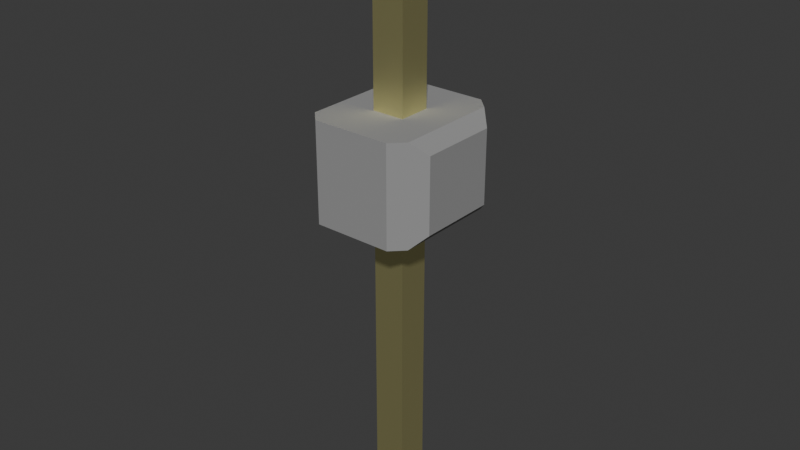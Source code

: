 # Source: 1xPin-Header.blend  (saved by Blender 4.4.32; exported with 4.5.12 LTS)
import bpy
from mathutils import Matrix  # noqa: F401  (used for matrix-valued properties, if any)

bpy.ops.wm.read_factory_settings(use_empty=True)
scene = bpy.context.scene
scene.name = 'Scene'

# ---- collections
col_collection = bpy.data.collections.new('Collection'); scene.collection.children.link(col_collection)

# ---- materials (node trees are filled in below, after node groups)
mat_m20_9990345_color_1_004 = bpy.data.materials.new('m20-9990345_color_1.004')
mat_m20_9990345_color_1_004.diffuse_color = (0.298, 0.298, 0.298, 1.0)
mat_m20_9990345_color_1_004.roughness = 1.0
mat_gold = bpy.data.materials.new('Gold')
mat_gold.diffuse_color = (0.9714, 0.9167, 0.4554, 1.0)
mat_gold.roughness = 1.0
mat_gold.metallic = 0.5118

# ---- node groups
ng_smooth_by_angle_004 = bpy.data.node_groups.new('Smooth by Angle.004', 'GeometryNodeTree')
_s = ng_smooth_by_angle_004.interface.new_socket(name='Mesh', in_out='OUTPUT', socket_type='NodeSocketGeometry')
_s = ng_smooth_by_angle_004.interface.new_socket(name='Mesh', in_out='INPUT', socket_type='NodeSocketGeometry')
_s = ng_smooth_by_angle_004.interface.new_socket(name='Angle', in_out='INPUT', socket_type='NodeSocketFloat')
_s.subtype = 'ANGLE'
_s.default_value = 0.5236
_s.min_value = 0.0
_s.max_value = 3.142
_s.description = 'Maximum face angle for smooth edges'
_s = ng_smooth_by_angle_004.interface.new_socket(name='Ignore Sharpness', in_out='INPUT', socket_type='NodeSocketBool')
_s.force_non_field = True
ng_smooth_by_angle_004.description = 'Set the sharpness of mesh edges based on the angle between the neighboring faces'
ng_smooth_by_angle_004.is_modifier = True
_N = ng_smooth_by_angle_004.nodes; _L = ng_smooth_by_angle_004.links
n0 = _N.new('GeometryNodeSetShadeSmooth'); n0.name = 'Set Shade Smooth'; n0.location = (120, -80)
n0.domain = 'EDGE'
n1 = _N.new('GeometryNodeSetShadeSmooth'); n1.name = 'Set Shade Smooth.001'; n1.location = (300, -80)
n2 = _N.new('NodeGroupOutput'); n2.name = 'Group Output'; n2.location = (480, -80)
n3 = _N.new('GeometryNodeInputMeshEdgeAngle'); n3.name = 'Edge Angle'; n3.location = (-440, -240)
n4 = _N.new('NodeGroupInput'); n4.name = 'Group Input'; n4.location = (-80, -80)
n5 = _N.new('GeometryNodeInputEdgeSmooth'); n5.name = 'Is Edge Smooth'; n5.location = (-260, -120)
n6 = _N.new('GeometryNodeInputShadeSmooth'); n6.name = 'Is Shade Smooth'; n6.location = (-440, -397)
n7 = _N.new('FunctionNodeCompare'); n7.name = 'Compare'; n7.location = (-260, -260)
n7.operation = 'LESS_EQUAL'
n7.inputs[6].default_value = (0.0, 0.0, 0.0, 0.0)
n7.inputs[7].default_value = (0.0, 0.0, 0.0, 0.0)
n8 = _N.new('FunctionNodeBooleanMath'); n8.name = 'Boolean Math.001'; n8.location = (-80, -260)
n9 = _N.new('NodeGroupInput'); n9.name = 'Group Input.001'; n9.location = (-440, -329)
n10 = _N.new('NodeGroupInput'); n10.name = 'Group Input.002'; n10.location = (-259, -189)
n11 = _N.new('FunctionNodeBooleanMath'); n11.name = 'Boolean Math'; n11.location = (-80, -149)
n11.operation = 'OR'
n12 = _N.new('FunctionNodeBooleanMath'); n12.name = 'Boolean Math.002'; n12.location = (-260, -380)
n12.operation = 'OR'
n13 = _N.new('NodeGroupInput'); n13.name = 'Group Input.003'; n13.location = (-440, -460)
_L.new(n3.outputs[0], n7.inputs[0])
_L.new(n1.outputs[0], n2.inputs[0])
_L.new(n9.outputs[1], n7.inputs[1])
_L.new(n7.outputs[0], n8.inputs[0])
_L.new(n4.outputs[0], n0.inputs[0])
_L.new(n0.outputs[0], n1.inputs[0])
_L.new(n8.outputs[0], n0.inputs[2])
_L.new(n10.outputs[2], n11.inputs[1])
_L.new(n5.outputs[0], n11.inputs[0])
_L.new(n11.outputs[0], n0.inputs[1])
_L.new(n13.outputs[2], n12.inputs[1])
_L.new(n6.outputs[0], n12.inputs[0])
_L.new(n12.outputs[0], n8.inputs[1])
n2.is_active_output = True

# ---- material node trees
mat_m20_9990345_color_1_004.use_nodes = True; mat_m20_9990345_color_1_004.node_tree.nodes.clear()
_N = mat_m20_9990345_color_1_004.node_tree.nodes; _L = mat_m20_9990345_color_1_004.node_tree.links
n0 = _N.new('ShaderNodeBsdfPrincipled'); n0.name = 'Principled BSDF'; n0.location = (0, 300)
n0.inputs[0].default_value = (0.298, 0.298, 0.298, 1.0)
n0.inputs[2].default_value = 1.0
n0.inputs[13].default_value = 0.298
n1 = _N.new('ShaderNodeOutputMaterial'); n1.name = 'Material Output'; n1.location = (280, 300)
_L.new(n0.outputs[0], n1.inputs[0])
n1.is_active_output = True
mat_gold.use_nodes = True; mat_gold.node_tree.nodes.clear()
_N = mat_gold.node_tree.nodes; _L = mat_gold.node_tree.links
n0 = _N.new('ShaderNodeBsdfPrincipled'); n0.name = 'Principled BSDF'; n0.location = (10, 300)
n0.inputs[0].default_value = (0.9714, 0.9167, 0.4554, 1.0)
n0.inputs[1].default_value = 1.0
n1 = _N.new('ShaderNodeOutputMaterial'); n1.name = 'Material Output'; n1.location = (300, 300)
_L.new(n0.outputs[0], n1.inputs[0])
n1.is_active_output = True

# ---- world
world_world = bpy.data.worlds.new('World'); scene.world = world_world
world_world.use_nodes = True; world_world.node_tree.nodes.clear()
_N = world_world.node_tree.nodes; _L = world_world.node_tree.links
n0 = _N.new('ShaderNodeOutputWorld'); n0.name = 'World Output'; n0.location = (300, 300)
n1 = _N.new('ShaderNodeBackground'); n1.name = 'Background'; n1.location = (10, 300)
n1.inputs[0].default_value = (0.05088, 0.05088, 0.05088, 1.0)
_L.new(n1.outputs[0], n0.inputs[0])
n0.is_active_output = True
world_world.color = (0.05088, 0.05088, 0.05088)
world_world.sun_shadow_jitter_overblur = 0.0

# ---- meshes
me_m20_9990345_1_004 = bpy.data.meshes.new('m20-9990345_1.004')
me_m20_9990345_1_004.from_pydata([(0.81, 0.0, 1.27), (0.205, -5.58, -0.165), (1.06, 0.0, 1.02), (0.205, -5.58, 0.165), (0.358, 0.0, 0.318), (-0.125, -5.58, -0.165), (1.06, 0.0, -1.02), (-0.125, -5.58, 0.165), (0.358, 0.0, -0.318), (0.358, -5.316, 0.318), (0.358, -5.316, -0.318), (0.81, 0.0, -1.27), (-0.73, 0.0, -1.27), (-0.278, -5.316, 0.318), (-0.278, 0.0, -0.318), (-0.278, -5.316, -0.318), (-0.98, 0.0, -1.02), (0.358, 5.836, -0.318), (-0.98, 0.0, 1.02), (-0.278, 5.836, -0.318), (-0.278, 0.0, 0.318), (0.358, 5.836, 0.318), (-0.73, 0.0, 1.27), (-0.278, 5.836, 0.318), (1.31, -0.25, 0.77), (-0.125, 6.1, 0.165), (1.31, -0.25, -0.77), (-0.125, 6.1, -0.165), (0.205, 6.1, 0.165), (1.31, -1.69, -0.77), (0.81, -1.94, -1.27), (0.205, 6.1, -0.165), (1.06, -1.94, -1.02), (-0.73, -1.94, -1.27), (-0.73, -1.94, -0.77), (0.81, -1.94, 1.27), (0.81, -1.94, 0.77), (-0.73, -1.94, 1.27), (-0.73, -1.94, 0.77), (0.81, -1.94, -0.77), (1.06, -1.94, 1.02), (0.358, -1.94, -0.318), (-0.278, -1.94, -0.318), (-0.278, -1.94, 0.318), (0.358, -1.94, 0.318), (-0.98, -1.94, 1.02), (-0.98, -1.94, -1.02), (1.31, -1.69, 0.77), (-1.23, -1.69, -0.77), (-1.23, -0.25, -0.77), (-1.23, -0.25, 0.77), (-1.23, -1.69, 0.77), (0.358, 0.0, 0.01483), (0.02517, 0.0, -0.318), (-0.278, 0.0, 0.01483), (0.02517, 0.0, 0.318), (-0.08547, -1.94, -0.318), (-0.278, -1.94, 0.1255), (-0.08547, -1.94, 0.318), (0.358, -1.94, 0.1255)], [], [(0, 2, 4), (4, 2, 6), (6, 8, 52, 4), (8, 6, 11), (8, 11, 12), (8, 12, 14, 53), (16, 14, 12), (18, 14, 16), (18, 20, 54, 14), (22, 20, 18), (22, 4, 55, 20), (22, 0, 4), (24, 26, 2), (2, 26, 6), (6, 26, 11), (11, 26, 29), (11, 29, 30), (30, 29, 32), (33, 12, 30), (30, 12, 11), (37, 35, 22), (22, 35, 0), (30, 32, 39), (39, 32, 40), (39, 40, 36), (36, 40, 35), (42, 34, 41, 56), (57, 43, 34, 42), (38, 34, 43), (58, 44, 38, 43), (38, 44, 36), (59, 41, 36, 44), (41, 39, 36), (41, 34, 39), (37, 45, 38), (38, 45, 46), (38, 46, 34), (34, 46, 33), (29, 47, 32), (32, 47, 40), (24, 47, 29, 26), (40, 47, 35), (35, 47, 24), (35, 24, 0), (0, 24, 2), (46, 48, 33), (33, 48, 49), (33, 49, 12), (12, 49, 16), (18, 16, 50), (50, 16, 49), (45, 37, 51), (51, 37, 22), (51, 22, 50), (50, 22, 18), (51, 48, 45), (45, 48, 46), (48, 51, 49), (49, 51, 50), (36, 35, 37, 38), (34, 33, 30, 39), (1, 3, 5), (5, 3, 7), (3, 1, 9), (9, 1, 10), (7, 3, 13), (13, 3, 9), (5, 7, 15), (15, 7, 13), (1, 5, 10), (10, 5, 15), (8, 53, 17), (10, 15, 56, 41), (42, 56, 15), (19, 17, 53, 14), (9, 10, 41, 59), (52, 8, 17), (59, 44, 9), (17, 21, 4, 52), (4, 21, 55), (58, 13, 9, 44), (43, 13, 58), (55, 21, 23, 20), (42, 15, 13, 57), (54, 19, 14), (57, 13, 43), (23, 19, 54, 20), (25, 27, 23), (23, 27, 19), (28, 31, 25), (25, 31, 27), (31, 28, 17), (17, 28, 21), (27, 31, 19), (19, 31, 17), (28, 25, 21), (21, 25, 23)])
me_m20_9990345_1_004.polygons.foreach_set('use_smooth', [True] * 97)
me_m20_9990345_1_004.polygons.foreach_set('material_index', [0, 0, 0, 0, 0, 0, 0, 0, 0, 0, 0, 0, 0, 0, 0, 0, 0, 0, 0, 0, 0, 0, 0, 0, 0, 0, 0, 0, 0, 0, 0, 0, 0, 0, 0, 0, 0, 0, 0, 0, 0, 0, 0, 0, 0, 0, 0, 0, 0, 0, 0, 0, 0, 0, 0, 0, 0, 0, 0, 0, 0, 1, 1, 1, 1, 1, 1, 1, 1, 1, 1, 1, 1, 1, 1, 1, 1, 1, 1, 1, 1, 1, 1, 1, 1, 1, 1, 1, 1, 1, 1, 1, 1, 1, 1, 1, 1])
_k = set([(1, 3), (1, 5), (1, 10), (3, 7), (3, 9), (4, 21), (5, 7), (5, 15), (7, 13), (8, 17), (9, 10), (9, 13), (9, 44), (10, 15), (10, 41), (13, 15), (13, 43), (14, 19), (15, 42), (17, 19), (17, 21), (17, 31), (19, 23), (19, 27), (20, 23), (21, 23), (21, 28), (23, 25), (25, 27), (25, 28), (27, 31), (28, 31)])
me_m20_9990345_1_004.attributes.new('sharp_edge', 'BOOLEAN', 'EDGE').data.foreach_set('value', [ (min(e.vertices), max(e.vertices)) in _k for e in me_m20_9990345_1_004.edges])
me_m20_9990345_1_004.materials.append(mat_m20_9990345_color_1_004)
me_m20_9990345_1_004.materials.append(mat_gold)
me_m20_9990345_1_004.update()
me_m20_9990345_1_004.normals_split_custom_set([tuple(v) for v in zip(*[iter([0.2971, 0.6303, 0.7173, 0.5732, 0.706, 0.4159, 0.3015, 0.9045, 0.3015, 0.3015, 0.9045, 0.3015, 0.5732, 0.706, 0.4159, 0.5732, 0.706, -0.4159, 0.5732, 0.706, -0.4159, 0.3015, 0.9045, -0.3015, 0.7071, 0.7071, 0.0, 0.3015, 0.9045, 0.3015, 0.3015, 0.9045, -0.3015, 0.5732, 0.706, -0.4159, 0.2971, 0.6303, -0.7173, 0.3015, 0.9045, -0.3015, 0.2971, 0.6303, -0.7173, -0.2971, 0.6303, -0.7173, 0.3015, 0.9045, -0.3015, -0.2971, 0.6303, -0.7173, -0.3015, 0.9045, -0.3015, 0.0, 0.7071, -0.7071, -0.5732, 0.706, -0.4159, -0.3015, 0.9045, -0.3015, -0.2971, 0.6303, -0.7173, -0.5732, 0.706, 0.4159, -0.3015, 0.9045, -0.3015, -0.5732, 0.706, -0.4159, -0.5732, 0.706, 0.4159, -0.3015, 0.9045, 0.3015, -0.7071, 0.7071, 0.0, -0.3015, 0.9045, -0.3015, -0.2971, 0.6303, 0.7173, -0.3015, 0.9045, 0.3015, -0.5732, 0.706, 0.4159, -0.2971, 0.6303, 0.7173, 0.3015, 0.9045, 0.3015, 0.0, 0.7071, 0.7071, -0.3015, 0.9045, 0.3015, -0.2971, 0.6303, 0.7173, 0.2971, 0.6303, 0.7173, 0.3015, 0.9045, 0.3015, 0.9054, 0.3002, 0.3002, 0.9054, 0.3002, -0.3002, 0.5732, 0.706, 0.4159, 0.5732, 0.706, 0.4159, 0.9054, 0.3002, -0.3002, 0.5732, 0.706, -0.4159, 0.5732, 0.706, -0.4159, 0.9054, 0.3002, -0.3002, 0.2971, 0.6303, -0.7173, 0.2971, 0.6303, -0.7173, 0.9054, 0.3002, -0.3002, 0.9054, -0.3002, -0.3002, 0.2971, 0.6303, -0.7173, 0.9054, -0.3002, -0.3002, 0.2971, -0.6303, -0.7173, 0.2971, -0.6303, -0.7173, 0.9054, -0.3002, -0.3002, 0.5732, -0.706, -0.4159, -0.2971, -0.6303, -0.7173, -0.2971, 0.6303, -0.7173, 0.2971, -0.6303, -0.7173, 0.2971, -0.6303, -0.7173, -0.2971, 0.6303, -0.7173, 0.2971, 0.6303, -0.7173, -0.2971, -0.6303, 0.7173, 0.2971, -0.6303, 0.7173, -0.2971, 0.6303, 0.7173, -0.2971, 0.6303, 0.7173, 0.2971, -0.6303, 0.7173, 0.2971, 0.6303, 0.7173, 0.2971, -0.6303, -0.7173, 0.5732, -0.706, -0.4159, 0.0, -1.0, 8.563e-08, 0.0, -1.0, 8.563e-08, 0.5732, -0.706, -0.4159, 0.5732, -0.706, 0.4159, 0.0, -1.0, 8.563e-08, 0.5732, -0.706, 0.4159, 0.0, -1.0, -4.282e-08, 0.0, -1.0, -4.282e-08, 0.5732, -0.706, 0.4159, 0.2971, -0.6303, 0.7173, -0.3015, -0.9045, -0.3015, 0.0, -1.0, 4.293e-08, 0.3015, -0.9045, -0.3015, 0.0, -0.7071, -0.7071, -0.7071, -0.7071, 0.0, -0.3015, -0.9045, 0.3015, 0.0, -1.0, 4.293e-08, -0.3015, -0.9045, -0.3015, 0.0, -1.0, -2.146e-08, 0.0, -1.0, 4.293e-08, -0.3015, -0.9045, 0.3015, 0.0, -0.7071, 0.7071, 0.3015, -0.9045, 0.3015, 0.0, -1.0, -2.146e-08, -0.3015, -0.9045, 0.3015, 0.0, -1.0, -2.146e-08, 0.3015, -0.9045, 0.3015, 0.0, -1.0, -4.282e-08, 0.7071, -0.7071, 0.0, 0.3015, -0.9045, -0.3015, 0.0, -1.0, -4.282e-08, 0.3015, -0.9045, 0.3015, 0.3015, -0.9045, -0.3015, 0.0, -1.0, 8.563e-08, 0.0, -1.0, -4.282e-08, 0.3015, -0.9045, -0.3015, 0.0, -1.0, 4.293e-08, 0.0, -1.0, 8.563e-08, -0.2971, -0.6303, 0.7173, -0.5732, -0.706, 0.4159, 0.0, -1.0, -2.146e-08, 0.0, -1.0, -2.146e-08, -0.5732, -0.706, 0.4159, -0.5732, -0.706, -0.4159, 0.0, -1.0, -2.146e-08, -0.5732, -0.706, -0.4159, 0.0, -1.0, 4.293e-08, 0.0, -1.0, 4.293e-08, -0.5732, -0.706, -0.4159, -0.2971, -0.6303, -0.7173, 0.9054, -0.3002, -0.3002, 0.9054, -0.3002, 0.3002, 0.5732, -0.706, -0.4159, 0.5732, -0.706, -0.4159, 0.9054, -0.3002, 0.3002, 0.5732, -0.706, 0.4159, 0.9054, 0.3002, 0.3002, 0.9054, -0.3002, 0.3002, 0.9054, -0.3002, -0.3002, 0.9054, 0.3002, -0.3002, 0.5732, -0.706, 0.4159, 0.9054, -0.3002, 0.3002, 0.2971, -0.6303, 0.7173, 0.2971, -0.6303, 0.7173, 0.9054, -0.3002, 0.3002, 0.9054, 0.3002, 0.3002, 0.2971, -0.6303, 0.7173, 0.9054, 0.3002, 0.3002, 0.2971, 0.6303, 0.7173, 0.2971, 0.6303, 0.7173, 0.9054, 0.3002, 0.3002, 0.5732, 0.706, 0.4159, -0.5732, -0.706, -0.4159, -0.9054, -0.3002, -0.3002, -0.2971, -0.6303, -0.7173, -0.2971, -0.6303, -0.7173, -0.9054, -0.3002, -0.3002, -0.9054, 0.3002, -0.3002, -0.2971, -0.6303, -0.7173, -0.9054, 0.3002, -0.3002, -0.2971, 0.6303, -0.7173, -0.2971, 0.6303, -0.7173, -0.9054, 0.3002, -0.3002, -0.5732, 0.706, -0.4159, -0.5732, 0.706, 0.4159, -0.5732, 0.706, -0.4159, -0.9054, 0.3002, 0.3002, -0.9054, 0.3002, 0.3002, -0.5732, 0.706, -0.4159, -0.9054, 0.3002, -0.3002, -0.5732, -0.706, 0.4159, -0.2971, -0.6303, 0.7173, -0.9054, -0.3002, 0.3002, -0.9054, -0.3002, 0.3002, -0.2971, -0.6303, 0.7173, -0.2971, 0.6303, 0.7173, -0.9054, -0.3002, 0.3002, -0.2971, 0.6303, 0.7173, -0.9054, 0.3002, 0.3002, -0.9054, 0.3002, 0.3002, -0.2971, 0.6303, 0.7173, -0.5732, 0.706, 0.4159, -0.9054, -0.3002, 0.3002, -0.9054, -0.3002, -0.3002, -0.5732, -0.706, 0.4159, -0.5732, -0.706, 0.4159, -0.9054, -0.3002, -0.3002, -0.5732, -0.706, -0.4159, -0.9054, -0.3002, -0.3002, -0.9054, -0.3002, 0.3002, -0.9054, 0.3002, -0.3002, -0.9054, 0.3002, -0.3002, -0.9054, -0.3002, 0.3002, -0.9054, 0.3002, 0.3002, 0.0, -1.0, -4.282e-08, 0.2971, -0.6303, 0.7173, -0.2971, -0.6303, 0.7173, 0.0, -1.0, -2.146e-08, 0.0, -1.0, 4.293e-08, -0.2971, -0.6303, -0.7173, 0.2971, -0.6303, -0.7173, 0.0, -1.0, 8.563e-08, 0.0, -1.0, 0.0, 0.0, -1.0, 0.0, 0.0, -1.0, 0.0, 0.0, -1.0, 0.0, 0.0, -1.0, 0.0, 0.0, -1.0, 0.0, 0.8652, -0.5014, 0.0, 0.8652, -0.5014, 0.0, 0.8652, -0.5014, 0.0, 0.8652, -0.5014, 0.0, 0.8652, -0.5014, 0.0, 0.8652, -0.5014, 0.0, 0.0, -0.5014, 0.8652, 0.0, -0.5014, 0.8652, 0.0, -0.5014, 0.8652, 0.0, -0.5014, 0.8652, 0.0, -0.5014, 0.8652, 0.0, -0.5014, 0.8652, -0.8652, -0.5014, 0.0, -0.8652, -0.5014, 0.0, -0.8652, -0.5014, 0.0, -0.8652, -0.5014, 0.0, -0.8652, -0.5014, 0.0, -0.8652, -0.5014, 0.0, 0.0, -0.5014, -0.8652, 0.0, -0.5014, -0.8652, 0.0, -0.5014, -0.8652, 0.0, -0.5014, -0.8652, 0.0, -0.5014, -0.8652, 0.0, -0.5014, -0.8652, 0.3015, 0.9045, -0.3015, 0.0, 0.7071, -0.7071, 0.0, 0.0, -1.0, 0.0, 0.0, -1.0, 0.0, 0.0, -1.0, 0.0, -0.7071, -0.7071, 0.3015, -0.9045, -0.3015, -0.3015, -0.9045, -0.3015, 0.0, -0.7071, -0.7071, 0.0, 0.0, -1.0, 0.0, 0.0, -1.0, 0.0, 0.0, -1.0, 0.0, 0.7071, -0.7071, -0.3015, 0.9045, -0.3015, 1.0, -7.881e-09, 0.0, 1.0, -8.178e-09, 0.0, 0.3015, -0.9045, -0.3015, 0.7071, -0.7071, 0.0, 0.7071, 0.7071, 0.0, 0.3015, 0.9045, -0.3015, 1.0, 0.0, 0.0, 0.7071, -0.7071, 0.0, 0.3015, -0.9045, 0.3015, 1.0, -7.881e-09, 0.0, 1.0, 0.0, 0.0, 1.0, 0.0, 0.0, 0.3015, 0.9045, 0.3015, 0.7071, 0.7071, 0.0, 0.3015, 0.9045, 0.3015, 0.0, 0.0, 1.0, 0.0, 0.7071, 0.7071, 0.0, -0.7071, 0.7071, 0.0, 0.0, 1.0, 0.0, 0.0, 1.0, 0.3015, -0.9045, 0.3015, -0.3015, -0.9045, 0.3015, 0.0, 0.0, 1.0, 0.0, -0.7071, 0.7071, 0.0, 0.7071, 0.7071, 0.0, 0.0, 1.0, 0.0, 0.0, 1.0, -0.3015, 0.9045, 0.3015, -0.3015, -0.9045, -0.3015, -1.0, 4.089e-09, 0.0, -1.0, 3.941e-09, 0.0, -0.7071, -0.7071, 0.0, -0.7071, 0.7071, 0.0, -1.0, -2.62e-09, 0.0, -0.3015, 0.9045, -0.3015, -0.7071, -0.7071, 0.0, -1.0, 3.941e-09, 0.0, -0.3015, -0.9045, 0.3015, -1.0, -2.719e-09, 0.0, -1.0, -2.62e-09, 0.0, -0.7071, 0.7071, 0.0, -0.3015, 0.9045, 0.3015, -0.8652, 0.5014, 0.0, -0.8652, 0.5014, 0.0, -0.8652, 0.5014, 0.0, -0.8652, 0.5014, 0.0, -0.8652, 0.5014, 0.0, -0.8652, 0.5014, 0.0, 0.0, 1.0, 0.0, 0.0, 1.0, 0.0, 0.0, 1.0, 0.0, 0.0, 1.0, 0.0, 0.0, 1.0, 0.0, 0.0, 1.0, 0.0, 0.8652, 0.5014, 0.0, 0.8652, 0.5014, 0.0, 0.8652, 0.5014, 0.0, 0.8652, 0.5014, 0.0, 0.8652, 0.5014, 0.0, 0.8652, 0.5014, 0.0, 0.0, 0.5014, -0.8652, 0.0, 0.5014, -0.8652, 0.0, 0.5014, -0.8652, 0.0, 0.5014, -0.8652, 0.0, 0.5014, -0.8652, 0.0, 0.5014, -0.8652, 0.0, 0.5014, 0.8652, 0.0, 0.5014, 0.8652, 0.0, 0.5014, 0.8652, 0.0, 0.5014, 0.8652, 0.0, 0.5014, 0.8652, 0.0, 0.5014, 0.8652])] * 3)])

# ---- objects
ob_1xpin = bpy.data.objects.new('1xPin', me_m20_9990345_1_004)

# ---- transforms, parenting, visibility, modifiers, constraints
ob_1xpin.location = (0.0, 0.0, 0.0)
ob_1xpin.rotation_euler = (1.571, 3.142, 0.0)
_m = ob_1xpin.modifiers.new('Smooth by Angle', 'NODES')
_m.node_group = ng_smooth_by_angle_004
_m.use_pin_to_last = True
_m.show_group_selector = False

# ---- collection membership
col_collection.objects.link(ob_1xpin)

# ---- scene / render settings (as saved in the file)
scene.frame_start = 1; scene.frame_end = 250; scene.frame_set(1)
scene.render.engine = 'BLENDER_EEVEE_NEXT'
scene.unit_settings.scale_length = 0.001
bpy.context.view_layer.update()

# ---- added for rendering (the .blend has no active camera and no usable light): camera, sun
cam_auto = bpy.data.cameras.new('AutoCamera')
cam_auto.lens = 50.0
cam_auto.sensor_width = 36.0
cam_auto.clip_end = 1000.0
ob_auto_camera = bpy.data.objects.new('AutoCamera', cam_auto)
scene.collection.objects.link(ob_auto_camera)
ob_auto_camera.location = (11.2661, -13.5674, 8.78491)
ob_auto_camera.rotation_euler = (1.09748, -7.21219e-08, 0.694738)
scene.camera = ob_auto_camera
light_auto_sun = bpy.data.lights.new('AutoSun', 'SUN')
light_auto_sun.energy = 3.0
light_auto_sun.angle = 0.0523599
ob_auto_sun = bpy.data.objects.new('AutoSun', light_auto_sun)
scene.collection.objects.link(ob_auto_sun)
ob_auto_sun.rotation_euler = (0.872665, 0.174533, 0.523599)
bpy.context.view_layer.update()
